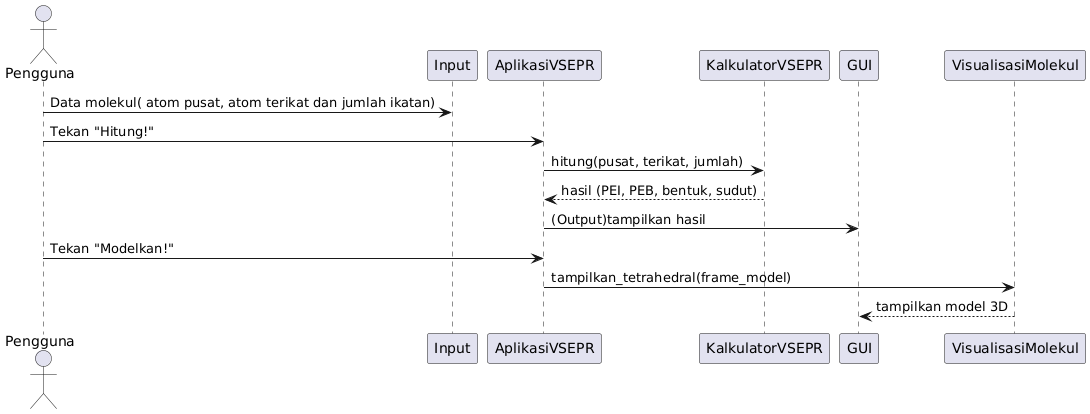

The diagram above was rendered by PlantUML. Its source (embedded in the PNG):
@startuml
actor Pengguna
Pengguna -> Input : Data molekul( atom pusat, atom terikat dan jumlah ikatan)
Pengguna -> AplikasiVSEPR : Tekan "Hitung!"
AplikasiVSEPR -> KalkulatorVSEPR : hitung(pusat, terikat, jumlah)
KalkulatorVSEPR --> AplikasiVSEPR : hasil (PEI, PEB, bentuk, sudut)
AplikasiVSEPR -> GUI : (Output)tampilkan hasil

Pengguna -> AplikasiVSEPR : Tekan "Modelkan!"
AplikasiVSEPR -> VisualisasiMolekul : tampilkan_tetrahedral(frame_model)
VisualisasiMolekul --> GUI : tampilkan model 3D
@enduml